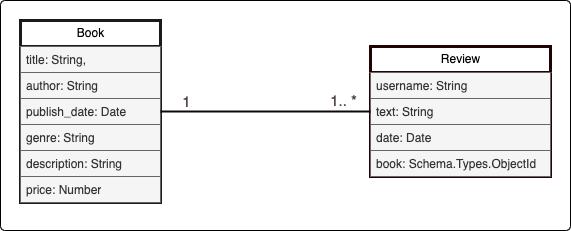

The diagram above was exported from draw.io. Its source (the exported page's mxGraphModel, read from the mxfile embedded in the PNG):
<mxGraphModel dx="2043" dy="817" grid="1" gridSize="10" guides="1" tooltips="1" connect="1" arrows="1" fold="1" page="1" pageScale="1" pageWidth="827" pageHeight="1169" math="0" shadow="0">
  <root>
    <mxCell id="0" />
    <mxCell id="1" parent="0" />
    <mxCell id="21" value="" style="rounded=1;whiteSpace=wrap;html=1;fillColor=#FFFFFF;arcSize=2;" vertex="1" parent="1">
      <mxGeometry x="-670" y="190" width="570" height="230" as="geometry" />
    </mxCell>
    <mxCell id="2" value="Book" style="swimlane;fontStyle=0;childLayout=stackLayout;horizontal=1;startSize=26;horizontalStack=0;resizeParent=1;resizeParentMax=0;resizeLast=0;collapsible=1;marginBottom=0;html=1;strokeColor=#1A1A1A;strokeWidth=3;" parent="1" vertex="1">
      <mxGeometry x="-650" y="210" width="140" height="182" as="geometry" />
    </mxCell>
    <mxCell id="3" value="title: String," style="text;align=left;verticalAlign=top;spacingLeft=4;spacingRight=4;overflow=hidden;rotatable=0;points=[[0,0.5],[1,0.5]];portConstraint=eastwest;whiteSpace=wrap;html=1;fillColor=#f5f5f5;fontColor=#333333;strokeColor=#666666;" parent="2" vertex="1">
      <mxGeometry y="26" width="140" height="26" as="geometry" />
    </mxCell>
    <mxCell id="4" value="author: String" style="text;align=left;verticalAlign=top;spacingLeft=4;spacingRight=4;overflow=hidden;rotatable=0;points=[[0,0.5],[1,0.5]];portConstraint=eastwest;whiteSpace=wrap;html=1;fillColor=#f5f5f5;fontColor=#333333;strokeColor=#666666;" parent="2" vertex="1">
      <mxGeometry y="52" width="140" height="26" as="geometry" />
    </mxCell>
    <mxCell id="5" value="publish_date: Date" style="text;align=left;verticalAlign=top;spacingLeft=4;spacingRight=4;overflow=hidden;rotatable=0;points=[[0,0.5],[1,0.5]];portConstraint=eastwest;whiteSpace=wrap;html=1;fillColor=#f5f5f5;fontColor=#333333;strokeColor=#666666;" parent="2" vertex="1">
      <mxGeometry y="78" width="140" height="26" as="geometry" />
    </mxCell>
    <mxCell id="6" value="genre: String" style="text;align=left;verticalAlign=top;spacingLeft=4;spacingRight=4;overflow=hidden;rotatable=0;points=[[0,0.5],[1,0.5]];portConstraint=eastwest;whiteSpace=wrap;html=1;fillColor=#f5f5f5;fontColor=#333333;strokeColor=#666666;" parent="2" vertex="1">
      <mxGeometry y="104" width="140" height="26" as="geometry" />
    </mxCell>
    <mxCell id="7" value="description: String" style="text;align=left;verticalAlign=top;spacingLeft=4;spacingRight=4;overflow=hidden;rotatable=0;points=[[0,0.5],[1,0.5]];portConstraint=eastwest;whiteSpace=wrap;html=1;fillColor=#f5f5f5;fontColor=#333333;strokeColor=#666666;" parent="2" vertex="1">
      <mxGeometry y="130" width="140" height="26" as="geometry" />
    </mxCell>
    <mxCell id="8" value="price: Number" style="text;align=left;verticalAlign=top;spacingLeft=4;spacingRight=4;overflow=hidden;rotatable=0;points=[[0,0.5],[1,0.5]];portConstraint=eastwest;whiteSpace=wrap;html=1;fillColor=#f5f5f5;fontColor=#333333;strokeColor=#666666;" parent="2" vertex="1">
      <mxGeometry y="156" width="140" height="26" as="geometry" />
    </mxCell>
    <mxCell id="13" value="Review" style="swimlane;fontStyle=0;childLayout=stackLayout;horizontal=1;startSize=26;horizontalStack=0;resizeParent=1;resizeParentMax=0;resizeLast=0;collapsible=1;marginBottom=0;html=1;strokeWidth=3;strokeColor=#200404;" parent="1" vertex="1">
      <mxGeometry x="-300" y="236" width="180" height="130" as="geometry" />
    </mxCell>
    <mxCell id="14" value="username: String" style="text;align=left;verticalAlign=top;spacingLeft=4;spacingRight=4;overflow=hidden;rotatable=0;points=[[0,0.5],[1,0.5]];portConstraint=eastwest;whiteSpace=wrap;html=1;fillColor=#f5f5f5;fontColor=#333333;strokeColor=#666666;" parent="13" vertex="1">
      <mxGeometry y="26" width="180" height="26" as="geometry" />
    </mxCell>
    <mxCell id="15" value="text: String" style="text;align=left;verticalAlign=top;spacingLeft=4;spacingRight=4;overflow=hidden;rotatable=0;points=[[0,0.5],[1,0.5]];portConstraint=eastwest;whiteSpace=wrap;html=1;fillColor=#f5f5f5;fontColor=#333333;strokeColor=#666666;" parent="13" vertex="1">
      <mxGeometry y="52" width="180" height="26" as="geometry" />
    </mxCell>
    <mxCell id="16" value="date: Date" style="text;align=left;verticalAlign=top;spacingLeft=4;spacingRight=4;overflow=hidden;rotatable=0;points=[[0,0.5],[1,0.5]];portConstraint=eastwest;whiteSpace=wrap;html=1;fillColor=#f5f5f5;fontColor=#333333;strokeColor=#666666;" parent="13" vertex="1">
      <mxGeometry y="78" width="180" height="26" as="geometry" />
    </mxCell>
    <mxCell id="17" value="book: Schema.Types.ObjectId" style="text;align=left;verticalAlign=top;spacingLeft=4;spacingRight=4;overflow=hidden;rotatable=0;points=[[0,0.5],[1,0.5]];portConstraint=eastwest;whiteSpace=wrap;html=1;fillColor=#f5f5f5;fontColor=#333333;strokeColor=#666666;" parent="13" vertex="1">
      <mxGeometry y="104" width="180" height="26" as="geometry" />
    </mxCell>
    <mxCell id="18" style="html=1;exitX=1;exitY=0.5;exitDx=0;exitDy=0;entryX=0;entryY=0.5;entryDx=0;entryDy=0;endArrow=none;endFill=0;strokeWidth=2;strokeColor=#0c0909;" parent="1" source="5" target="15" edge="1">
      <mxGeometry relative="1" as="geometry" />
    </mxCell>
    <mxCell id="19" value="1" style="edgeLabel;html=1;align=center;verticalAlign=middle;resizable=0;points=[];fontSize=15;fillColor=none;fontColor=#534646;labelBackgroundColor=none;" parent="18" vertex="1" connectable="0">
      <mxGeometry x="-0.6769" relative="1" as="geometry">
        <mxPoint x="-9" y="-11" as="offset" />
      </mxGeometry>
    </mxCell>
    <mxCell id="20" value="1.. *" style="edgeLabel;html=1;align=center;verticalAlign=middle;resizable=0;points=[];fontSize=15;fillColor=none;fontColor=#534646;labelBackgroundColor=none;" parent="18" vertex="1" connectable="0">
      <mxGeometry x="0.8154" y="1" relative="1" as="geometry">
        <mxPoint x="-9" y="-11" as="offset" />
      </mxGeometry>
    </mxCell>
  </root>
</mxGraphModel>